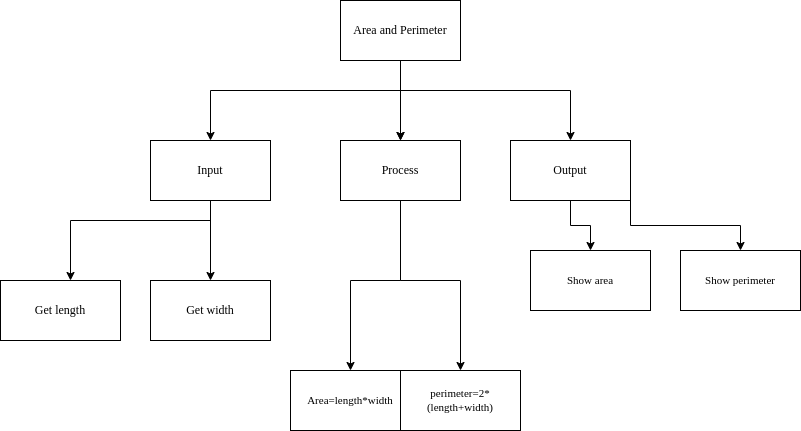

The diagram above was exported from draw.io. Its source (the exported page's mxGraphModel, read from the mxfile embedded in the PNG):
<mxGraphModel dx="594" dy="512" grid="1" gridSize="10" guides="1" tooltips="1" connect="1" arrows="1" fold="1" page="1" pageScale="1" pageWidth="827" pageHeight="1169" math="0" shadow="0">
  <root>
    <mxCell id="0" />
    <mxCell id="1" parent="0" />
    <mxCell id="22" style="edgeStyle=orthogonalEdgeStyle;shape=connector;rounded=0;html=1;exitX=0.5;exitY=1;exitDx=0;exitDy=0;entryX=0.5;entryY=0;entryDx=0;entryDy=0;labelBackgroundColor=default;fontFamily=Comic Sans MS;fontSize=11;fontColor=default;endArrow=classic;strokeColor=default;" parent="1" source="2" target="4" edge="1">
      <mxGeometry relative="1" as="geometry">
        <Array as="points">
          <mxPoint x="500" y="160" />
          <mxPoint x="310" y="160" />
        </Array>
      </mxGeometry>
    </mxCell>
    <mxCell id="23" style="edgeStyle=orthogonalEdgeStyle;shape=connector;rounded=0;html=1;entryX=0.5;entryY=0;entryDx=0;entryDy=0;labelBackgroundColor=default;fontFamily=Comic Sans MS;fontSize=11;fontColor=default;endArrow=classic;strokeColor=default;" parent="1" source="2" target="3" edge="1">
      <mxGeometry relative="1" as="geometry" />
    </mxCell>
    <mxCell id="24" value="" style="edgeStyle=orthogonalEdgeStyle;shape=connector;rounded=0;html=1;labelBackgroundColor=default;fontFamily=Comic Sans MS;fontSize=11;fontColor=default;endArrow=classic;strokeColor=default;" parent="1" source="2" target="3" edge="1">
      <mxGeometry relative="1" as="geometry" />
    </mxCell>
    <mxCell id="25" style="edgeStyle=orthogonalEdgeStyle;shape=connector;rounded=0;html=1;exitX=0.5;exitY=1;exitDx=0;exitDy=0;entryX=0.5;entryY=0;entryDx=0;entryDy=0;labelBackgroundColor=default;fontFamily=Comic Sans MS;fontSize=11;fontColor=default;endArrow=classic;strokeColor=default;" parent="1" source="2" target="5" edge="1">
      <mxGeometry relative="1" as="geometry">
        <Array as="points">
          <mxPoint x="500" y="160" />
          <mxPoint x="670" y="160" />
        </Array>
      </mxGeometry>
    </mxCell>
    <mxCell id="2" value="&lt;font face=&quot;Comic Sans MS&quot;&gt;Area and Perimeter&lt;/font&gt;" style="rounded=0;whiteSpace=wrap;html=1;" parent="1" vertex="1">
      <mxGeometry x="440" y="70" width="120" height="60" as="geometry" />
    </mxCell>
    <mxCell id="16" style="edgeStyle=orthogonalEdgeStyle;shape=connector;rounded=0;html=1;exitX=0.25;exitY=1;exitDx=0;exitDy=0;labelBackgroundColor=default;fontFamily=Comic Sans MS;fontSize=11;fontColor=default;endArrow=classic;strokeColor=default;" parent="1" source="3" target="14" edge="1">
      <mxGeometry relative="1" as="geometry">
        <Array as="points">
          <mxPoint x="500" y="270" />
          <mxPoint x="500" y="350" />
          <mxPoint x="450" y="350" />
        </Array>
      </mxGeometry>
    </mxCell>
    <mxCell id="17" style="edgeStyle=orthogonalEdgeStyle;shape=connector;rounded=0;html=1;exitX=0.75;exitY=1;exitDx=0;exitDy=0;entryX=0.5;entryY=0;entryDx=0;entryDy=0;labelBackgroundColor=default;fontFamily=Comic Sans MS;fontSize=11;fontColor=default;endArrow=classic;strokeColor=default;" parent="1" source="3" target="15" edge="1">
      <mxGeometry relative="1" as="geometry">
        <Array as="points">
          <mxPoint x="500" y="270" />
          <mxPoint x="500" y="350" />
          <mxPoint x="560" y="350" />
        </Array>
      </mxGeometry>
    </mxCell>
    <mxCell id="3" value="Process" style="rounded=0;whiteSpace=wrap;html=1;fontFamily=Comic Sans MS;" parent="1" vertex="1">
      <mxGeometry x="440" y="210" width="120" height="60" as="geometry" />
    </mxCell>
    <mxCell id="10" value="" style="edgeStyle=orthogonalEdgeStyle;html=1;fontFamily=Comic Sans MS;rounded=0;" parent="1" source="4" target="9" edge="1">
      <mxGeometry relative="1" as="geometry">
        <Array as="points">
          <mxPoint x="310" y="290" />
          <mxPoint x="170" y="290" />
        </Array>
      </mxGeometry>
    </mxCell>
    <mxCell id="13" style="edgeStyle=orthogonalEdgeStyle;shape=connector;rounded=0;html=1;labelBackgroundColor=default;fontFamily=Comic Sans MS;fontSize=11;fontColor=default;endArrow=classic;strokeColor=default;" parent="1" source="4" target="11" edge="1">
      <mxGeometry relative="1" as="geometry" />
    </mxCell>
    <mxCell id="4" value="Input" style="rounded=0;whiteSpace=wrap;html=1;fontFamily=Comic Sans MS;" parent="1" vertex="1">
      <mxGeometry x="250" y="210" width="120" height="60" as="geometry" />
    </mxCell>
    <mxCell id="20" style="edgeStyle=orthogonalEdgeStyle;shape=connector;rounded=0;html=1;exitX=0.5;exitY=1;exitDx=0;exitDy=0;entryX=0.5;entryY=0;entryDx=0;entryDy=0;labelBackgroundColor=default;fontFamily=Comic Sans MS;fontSize=11;fontColor=default;endArrow=classic;strokeColor=default;" parent="1" source="5" target="18" edge="1">
      <mxGeometry relative="1" as="geometry" />
    </mxCell>
    <mxCell id="21" style="edgeStyle=orthogonalEdgeStyle;shape=connector;rounded=0;html=1;exitX=1;exitY=1;exitDx=0;exitDy=0;entryX=0.5;entryY=0;entryDx=0;entryDy=0;labelBackgroundColor=default;fontFamily=Comic Sans MS;fontSize=11;fontColor=default;endArrow=classic;strokeColor=default;" parent="1" source="5" target="19" edge="1">
      <mxGeometry relative="1" as="geometry" />
    </mxCell>
    <mxCell id="5" value="Output" style="rounded=0;whiteSpace=wrap;html=1;fontFamily=Comic Sans MS;" parent="1" vertex="1">
      <mxGeometry x="610" y="210" width="120" height="60" as="geometry" />
    </mxCell>
    <mxCell id="9" value="Get length" style="rounded=0;whiteSpace=wrap;html=1;fontFamily=Comic Sans MS;" parent="1" vertex="1">
      <mxGeometry x="100" y="350" width="120" height="60" as="geometry" />
    </mxCell>
    <mxCell id="11" value="Get width" style="rounded=0;whiteSpace=wrap;html=1;fontFamily=Comic Sans MS;" parent="1" vertex="1">
      <mxGeometry x="250" y="350" width="120" height="60" as="geometry" />
    </mxCell>
    <mxCell id="14" value="Area=length*width" style="rounded=0;whiteSpace=wrap;html=1;fontFamily=Comic Sans MS;fontSize=11;fontColor=default;" parent="1" vertex="1">
      <mxGeometry x="390" y="440" width="120" height="60" as="geometry" />
    </mxCell>
    <mxCell id="15" value="perimeter=2*(length+width)" style="rounded=0;whiteSpace=wrap;html=1;fontFamily=Comic Sans MS;fontSize=11;fontColor=default;" parent="1" vertex="1">
      <mxGeometry x="500" y="440" width="120" height="60" as="geometry" />
    </mxCell>
    <mxCell id="18" value="Show area" style="rounded=0;whiteSpace=wrap;html=1;fontFamily=Comic Sans MS;fontSize=11;fontColor=default;" parent="1" vertex="1">
      <mxGeometry x="630" y="320" width="120" height="60" as="geometry" />
    </mxCell>
    <mxCell id="19" value="Show perimeter" style="rounded=0;whiteSpace=wrap;html=1;fontFamily=Comic Sans MS;fontSize=11;fontColor=default;" parent="1" vertex="1">
      <mxGeometry x="780" y="320" width="120" height="60" as="geometry" />
    </mxCell>
  </root>
</mxGraphModel>